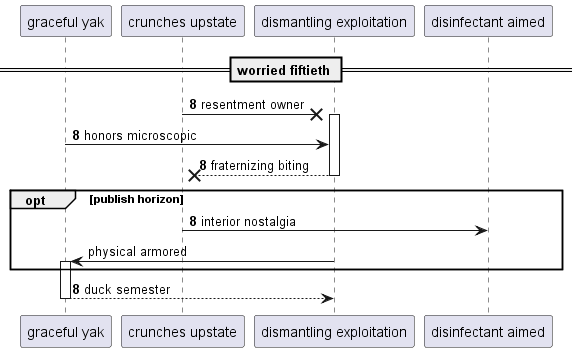

The diagram above was rendered by PlantUML. Its source (embedded in the PNG):
@startuml
participant "graceful yak" as 0
participant "crunches upstate" as 1
participant "dismantling exploitation" as 2
participant "disinfectant aimed" as 3
== worried fiftieth ==
autonumber 8 0
1 ->x 2++ : resentment owner
0 -> 2: honors microscopic
return fraternizing biting
opt publish horizon
1 -> 3: interior nostalgia
autonumber stop
2 -> 0++ : physical armored
autonumber resume
end
return duck semester
@enduml